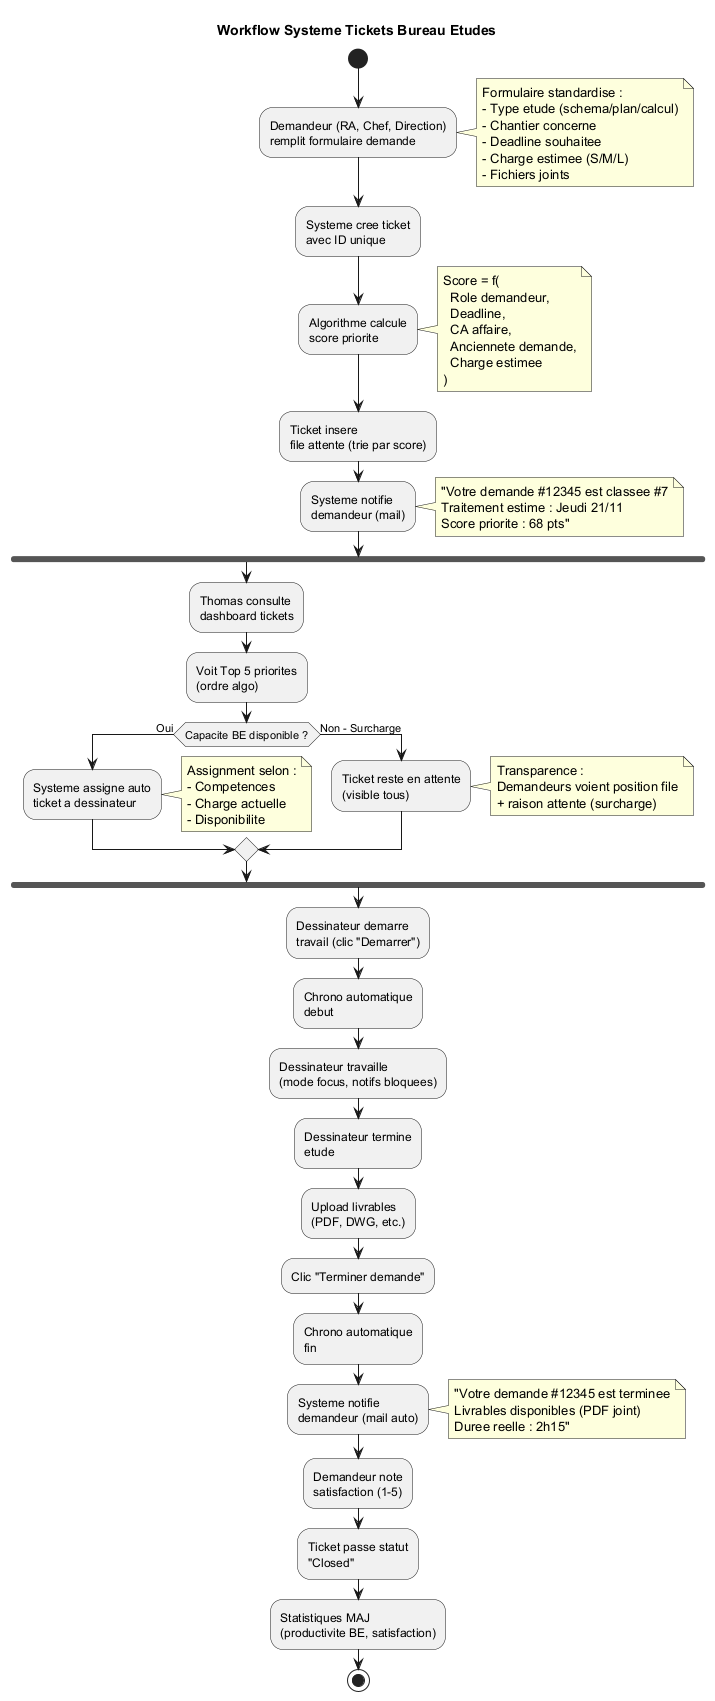

The diagram above was rendered by PlantUML. Its source (embedded in the PNG):
@startuml Activity_Workflow_Tickets_BE

title Workflow Systeme Tickets Bureau Etudes

start

:Demandeur (RA, Chef, Direction)\nremplit formulaire demande;
note right
  Formulaire standardise :
  - Type etude (schema/plan/calcul)
  - Chantier concerne
  - Deadline souhaitee
  - Charge estimee (S/M/L)
  - Fichiers joints
end note

:Systeme cree ticket\navec ID unique;

:Algorithme calcule\nscore priorite;
note right
  Score = f(
    Role demandeur,
    Deadline,
    CA affaire,
    Anciennete demande,
    Charge estimee
  )
end note

:Ticket insere\nfile attente (trie par score);

:Systeme notifie\ndemandeur (mail);
note right
  "Votre demande #12345 est classee #7
  Traitement estime : Jeudi 21/11
  Score priorite : 68 pts"
end note

fork
  :Thomas consulte\ndashboard tickets;

  :Voit Top 5 priorites\n(ordre algo);

  if (Capacite BE disponible ?) then (Oui)
    :Systeme assigne auto\nticket a dessinateur;
    note right
      Assignment selon :
      - Competences
      - Charge actuelle
      - Disponibilite
    end note
  else (Non - Surcharge)
    :Ticket reste en attente\n(visible tous);
    note right
      Transparence :
      Demandeurs voient position file
      + raison attente (surcharge)
    end note
  endif

fork end

:Dessinateur demarre\ntravail (clic "Demarrer");

:Chrono automatique\ndebut;

:Dessinateur travaille\n(mode focus, notifs bloquees);

:Dessinateur termine\netude;

:Upload livrables\n(PDF, DWG, etc.);

:Clic "Terminer demande";

:Chrono automatique\nfin;

:Systeme notifie\ndemandeur (mail auto);
note right
  "Votre demande #12345 est terminee
  Livrables disponibles (PDF joint)
  Duree reelle : 2h15"
end note

:Demandeur note\nsatisfaction (1-5);

:Ticket passe statut\n"Closed";

:Statistiques MAJ\n(productivite BE, satisfaction);

stop

@enduml